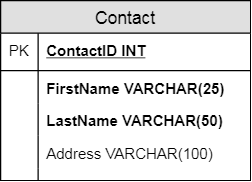

The diagram above was exported from draw.io. Its source (the exported page's mxGraphModel, read from the mxfile embedded in the PNG):
<mxGraphModel dx="500" dy="448" grid="1" gridSize="10" guides="1" tooltips="1" connect="1" arrows="1" fold="1" page="1" pageScale="1" pageWidth="850" pageHeight="1100" math="0" shadow="0">
  <root>
    <mxCell id="0" />
    <mxCell id="1" parent="0" />
    <mxCell id="2" value="Contact" style="swimlane;fontStyle=0;childLayout=stackLayout;horizontal=1;startSize=26;fillColor=#e0e0e0;horizontalStack=0;resizeParent=1;resizeParentMax=0;resizeLast=0;collapsible=1;marginBottom=0;swimlaneFillColor=#ffffff;align=center;fontSize=14;" vertex="1" parent="1">
      <mxGeometry x="160" y="410" width="200" height="144" as="geometry" />
    </mxCell>
    <mxCell id="3" value="ContactID INT" style="shape=partialRectangle;top=0;left=0;right=0;bottom=1;align=left;verticalAlign=middle;fillColor=none;spacingLeft=34;spacingRight=4;overflow=hidden;rotatable=0;points=[[0,0.5],[1,0.5]];portConstraint=eastwest;dropTarget=0;fontStyle=5;fontSize=12;" vertex="1" parent="2">
      <mxGeometry y="26" width="200" height="30" as="geometry" />
    </mxCell>
    <mxCell id="4" value="PK" style="shape=partialRectangle;top=0;left=0;bottom=0;fillColor=none;align=left;verticalAlign=middle;spacingLeft=4;spacingRight=4;overflow=hidden;rotatable=0;points=[];portConstraint=eastwest;part=1;fontSize=12;" vertex="1" connectable="0" parent="3">
      <mxGeometry width="30" height="30" as="geometry" />
    </mxCell>
    <mxCell id="5" value="FirstName VARCHAR(25)" style="shape=partialRectangle;top=0;left=0;right=0;bottom=0;align=left;verticalAlign=top;fillColor=none;spacingLeft=34;spacingRight=4;overflow=hidden;rotatable=0;points=[[0,0.5],[1,0.5]];portConstraint=eastwest;dropTarget=0;fontSize=12;fontStyle=1" vertex="1" parent="2">
      <mxGeometry y="56" width="200" height="26" as="geometry" />
    </mxCell>
    <mxCell id="6" value="" style="shape=partialRectangle;top=0;left=0;bottom=0;fillColor=none;align=left;verticalAlign=top;spacingLeft=4;spacingRight=4;overflow=hidden;rotatable=0;points=[];portConstraint=eastwest;part=1;fontSize=12;" vertex="1" connectable="0" parent="5">
      <mxGeometry width="30" height="26" as="geometry" />
    </mxCell>
    <mxCell id="7" value="LastName VARCHAR(50)" style="shape=partialRectangle;top=0;left=0;right=0;bottom=0;align=left;verticalAlign=top;fillColor=none;spacingLeft=34;spacingRight=4;overflow=hidden;rotatable=0;points=[[0,0.5],[1,0.5]];portConstraint=eastwest;dropTarget=0;fontSize=12;fontStyle=1" vertex="1" parent="2">
      <mxGeometry y="82" width="200" height="26" as="geometry" />
    </mxCell>
    <mxCell id="8" value="" style="shape=partialRectangle;top=0;left=0;bottom=0;fillColor=none;align=left;verticalAlign=top;spacingLeft=4;spacingRight=4;overflow=hidden;rotatable=0;points=[];portConstraint=eastwest;part=1;fontSize=12;" vertex="1" connectable="0" parent="7">
      <mxGeometry width="30" height="26" as="geometry" />
    </mxCell>
    <mxCell id="9" value="Address VARCHAR(100)" style="shape=partialRectangle;top=0;left=0;right=0;bottom=0;align=left;verticalAlign=top;fillColor=none;spacingLeft=34;spacingRight=4;overflow=hidden;rotatable=0;points=[[0,0.5],[1,0.5]];portConstraint=eastwest;dropTarget=0;fontSize=12;" vertex="1" parent="2">
      <mxGeometry y="108" width="200" height="26" as="geometry" />
    </mxCell>
    <mxCell id="10" value="" style="shape=partialRectangle;top=0;left=0;bottom=0;fillColor=none;align=left;verticalAlign=top;spacingLeft=4;spacingRight=4;overflow=hidden;rotatable=0;points=[];portConstraint=eastwest;part=1;fontSize=12;" vertex="1" connectable="0" parent="9">
      <mxGeometry width="30" height="26" as="geometry" />
    </mxCell>
    <mxCell id="11" value="" style="shape=partialRectangle;top=0;left=0;right=0;bottom=0;align=left;verticalAlign=top;fillColor=none;spacingLeft=34;spacingRight=4;overflow=hidden;rotatable=0;points=[[0,0.5],[1,0.5]];portConstraint=eastwest;dropTarget=0;fontSize=12;" vertex="1" parent="2">
      <mxGeometry y="134" width="200" height="10" as="geometry" />
    </mxCell>
    <mxCell id="12" value="" style="shape=partialRectangle;top=0;left=0;bottom=0;fillColor=none;align=left;verticalAlign=top;spacingLeft=4;spacingRight=4;overflow=hidden;rotatable=0;points=[];portConstraint=eastwest;part=1;fontSize=12;" vertex="1" connectable="0" parent="11">
      <mxGeometry width="30" height="10" as="geometry" />
    </mxCell>
  </root>
</mxGraphModel>